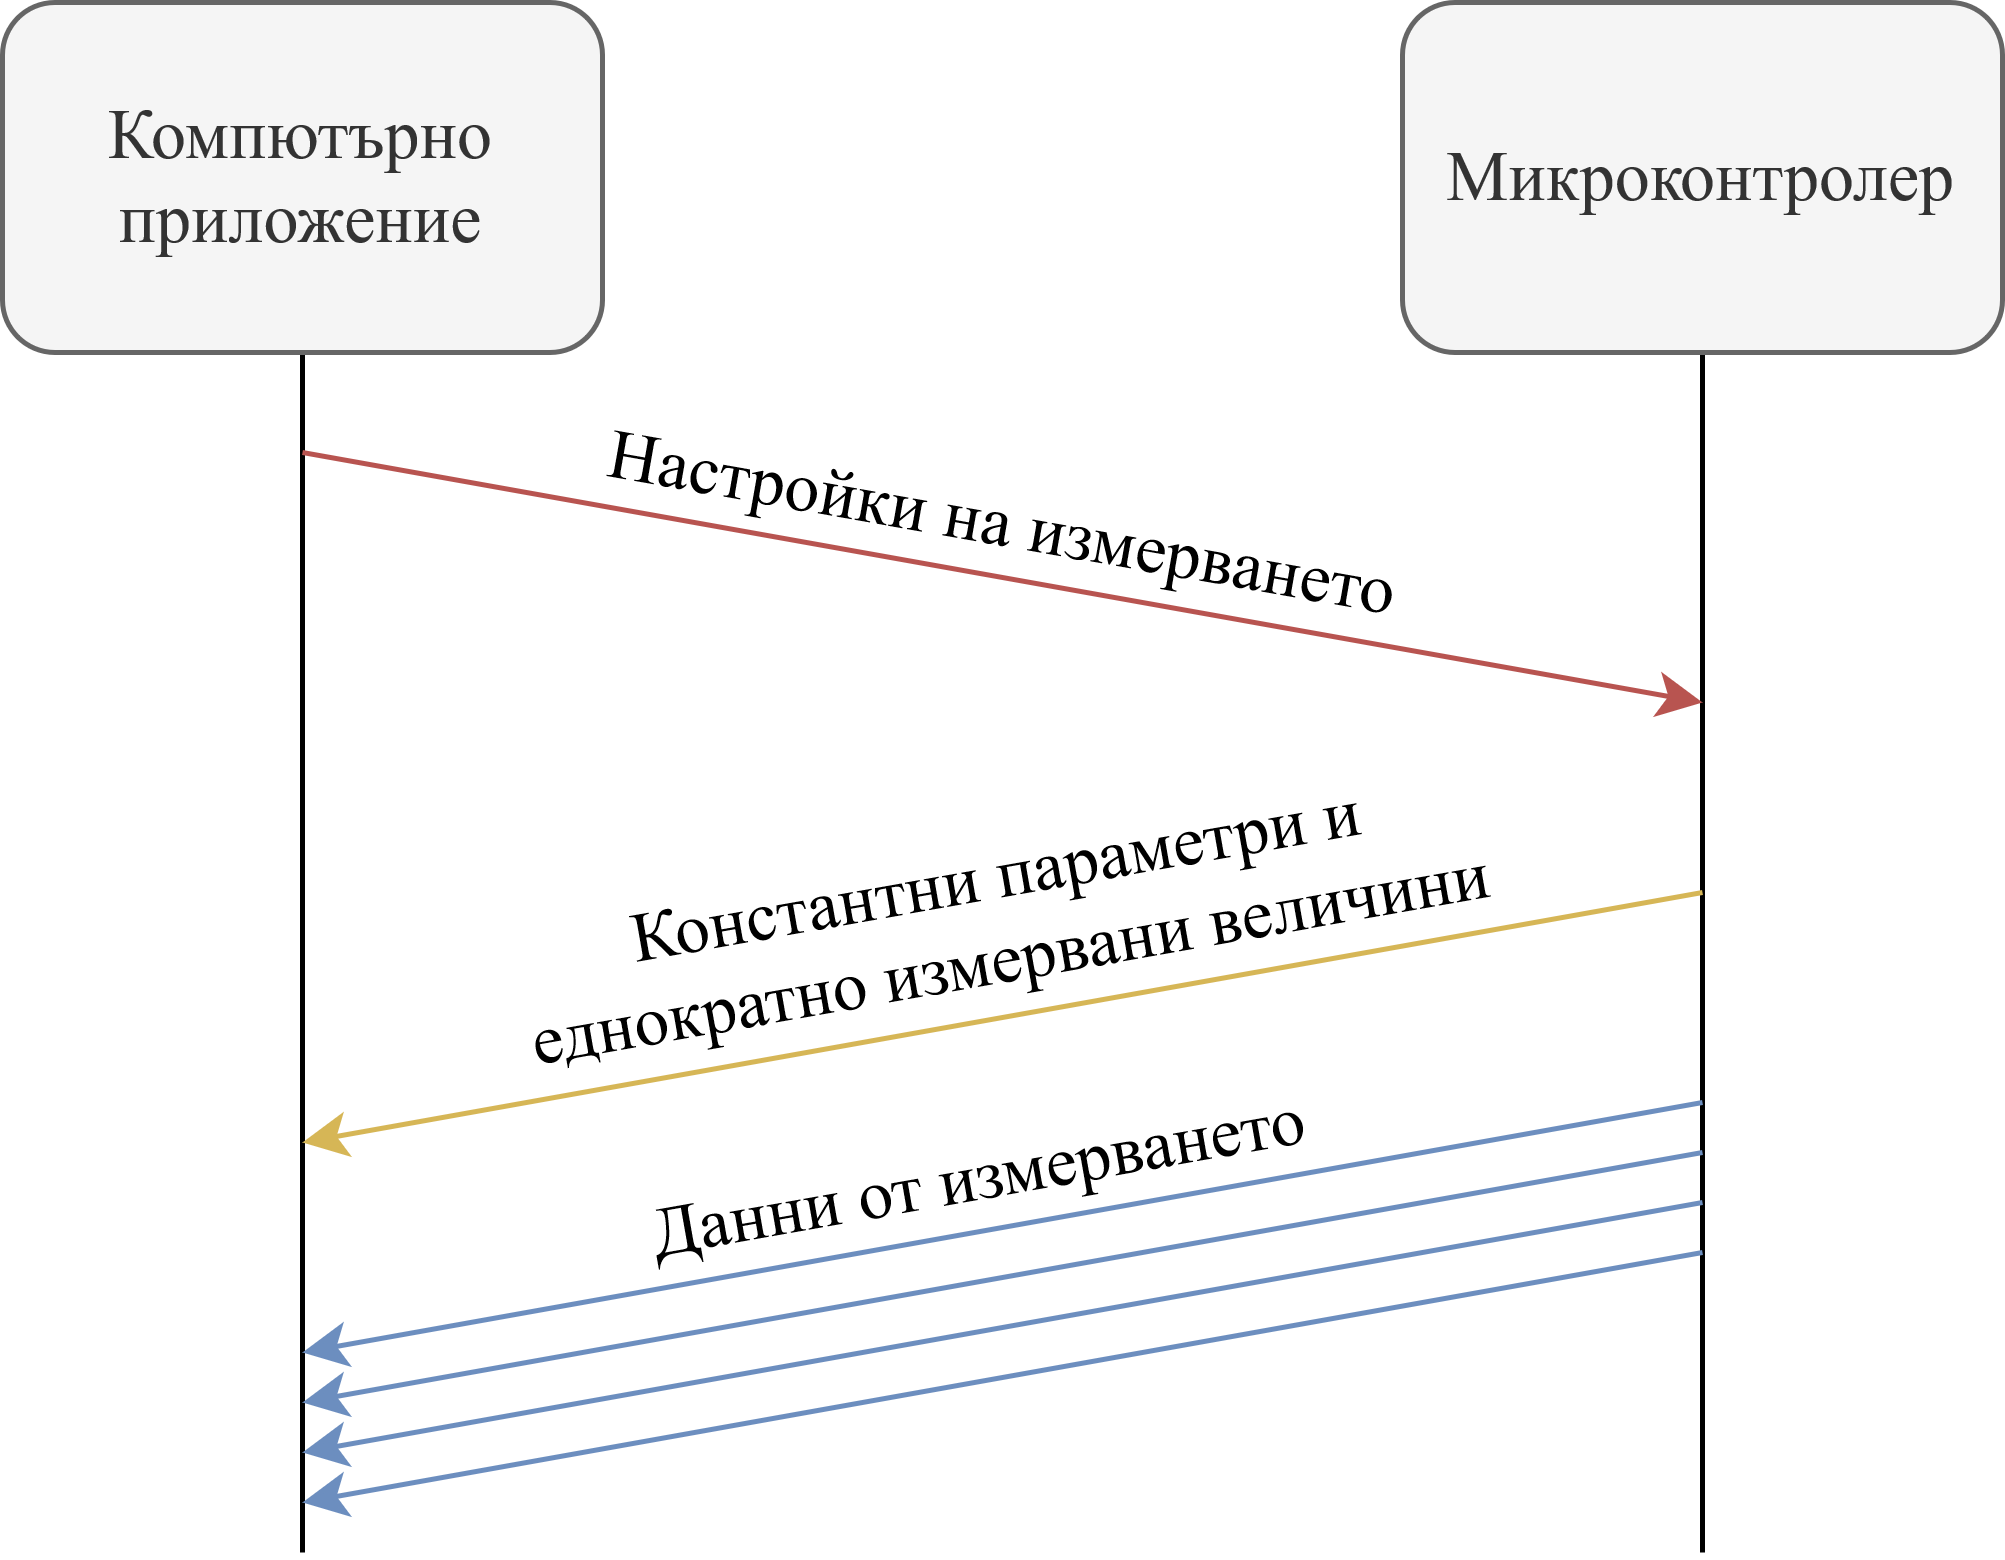

The diagram above was exported from draw.io. Its source (the exported page's mxGraphModel, read from the mxfile embedded in the PNG):
<mxGraphModel dx="1562" dy="826" grid="1" gridSize="10" guides="1" tooltips="1" connect="1" arrows="1" fold="1" page="1" pageScale="1" pageWidth="850" pageHeight="1100" math="0" shadow="0">
  <root>
    <mxCell id="0" />
    <mxCell id="1" parent="0" />
    <mxCell id="Dsg8_6QIMpOwmejjpKoG-6" style="edgeStyle=orthogonalEdgeStyle;rounded=0;orthogonalLoop=1;jettySize=auto;html=1;endArrow=none;endFill=0;exitX=0.5;exitY=1;exitDx=0;exitDy=0;" edge="1" parent="1" source="Dsg8_6QIMpOwmejjpKoG-1">
      <mxGeometry relative="1" as="geometry">
        <mxPoint x="260" y="400" as="targetPoint" />
        <mxPoint x="259.73857142857145" y="160" as="sourcePoint" />
      </mxGeometry>
    </mxCell>
    <mxCell id="Dsg8_6QIMpOwmejjpKoG-1" value="Компютърно приложение" style="rounded=1;whiteSpace=wrap;html=1;fontFamily=Times New Roman;fontSize=14;fillColor=#f5f5f5;fontColor=#333333;strokeColor=#666666;" vertex="1" parent="1">
      <mxGeometry x="200" y="90" width="120" height="70" as="geometry" />
    </mxCell>
    <mxCell id="Dsg8_6QIMpOwmejjpKoG-7" style="edgeStyle=orthogonalEdgeStyle;rounded=0;orthogonalLoop=1;jettySize=auto;html=1;endArrow=none;endFill=0;exitX=0.5;exitY=1;exitDx=0;exitDy=0;" edge="1" parent="1" source="Dsg8_6QIMpOwmejjpKoG-2">
      <mxGeometry relative="1" as="geometry">
        <mxPoint x="540" y="400" as="targetPoint" />
        <mxPoint x="539.7385714285715" y="160" as="sourcePoint" />
      </mxGeometry>
    </mxCell>
    <mxCell id="Dsg8_6QIMpOwmejjpKoG-2" value="Микроконтролер" style="rounded=1;whiteSpace=wrap;html=1;fontFamily=Times New Roman;fontSize=14;fillColor=#f5f5f5;fontColor=#333333;strokeColor=#666666;" vertex="1" parent="1">
      <mxGeometry x="480" y="90" width="120" height="70" as="geometry" />
    </mxCell>
    <mxCell id="Dsg8_6QIMpOwmejjpKoG-3" value="" style="endArrow=classic;html=1;rounded=0;fillColor=#f8cecc;strokeColor=#b85450;" edge="1" parent="1">
      <mxGeometry width="50" height="50" relative="1" as="geometry">
        <mxPoint x="260" y="180" as="sourcePoint" />
        <mxPoint x="540" y="230" as="targetPoint" />
      </mxGeometry>
    </mxCell>
    <mxCell id="Dsg8_6QIMpOwmejjpKoG-5" value="Настройки на измерването" style="text;html=1;align=center;verticalAlign=middle;resizable=0;points=[];autosize=1;strokeColor=none;fillColor=none;fontSize=14;fontFamily=Times New Roman;rotation=10;" vertex="1" parent="1">
      <mxGeometry x="310" y="179" width="180" height="30" as="geometry" />
    </mxCell>
    <mxCell id="Dsg8_6QIMpOwmejjpKoG-8" value="" style="endArrow=classic;html=1;rounded=0;fillColor=#fff2cc;strokeColor=#d6b656;" edge="1" parent="1">
      <mxGeometry width="50" height="50" relative="1" as="geometry">
        <mxPoint x="540" y="268" as="sourcePoint" />
        <mxPoint x="260" y="318" as="targetPoint" />
      </mxGeometry>
    </mxCell>
    <mxCell id="Dsg8_6QIMpOwmejjpKoG-9" value="&lt;div&gt;Константни параметри и&lt;/div&gt;&lt;div&gt;еднократно измервани величини&lt;br&gt;&lt;/div&gt;" style="text;html=1;align=center;verticalAlign=middle;resizable=0;points=[];autosize=1;strokeColor=none;fillColor=none;fontSize=14;fontFamily=Times New Roman;rotation=-10;" vertex="1" parent="1">
      <mxGeometry x="290" y="248" width="220" height="50" as="geometry" />
    </mxCell>
    <mxCell id="Dsg8_6QIMpOwmejjpKoG-12" value="" style="endArrow=classic;html=1;rounded=0;fillColor=#dae8fc;strokeColor=#6c8ebf;" edge="1" parent="1">
      <mxGeometry width="50" height="50" relative="1" as="geometry">
        <mxPoint x="540" y="310" as="sourcePoint" />
        <mxPoint x="260" y="360" as="targetPoint" />
      </mxGeometry>
    </mxCell>
    <mxCell id="Dsg8_6QIMpOwmejjpKoG-13" value="Данни от измерването" style="text;html=1;align=center;verticalAlign=middle;resizable=0;points=[];autosize=1;strokeColor=none;fillColor=none;fontSize=14;fontFamily=Times New Roman;rotation=-10;" vertex="1" parent="1">
      <mxGeometry x="315" y="310" width="160" height="30" as="geometry" />
    </mxCell>
    <mxCell id="Dsg8_6QIMpOwmejjpKoG-14" value="" style="endArrow=classic;html=1;rounded=0;fillColor=#dae8fc;strokeColor=#6c8ebf;" edge="1" parent="1">
      <mxGeometry width="50" height="50" relative="1" as="geometry">
        <mxPoint x="540" y="320" as="sourcePoint" />
        <mxPoint x="260" y="370" as="targetPoint" />
      </mxGeometry>
    </mxCell>
    <mxCell id="Dsg8_6QIMpOwmejjpKoG-15" value="" style="endArrow=classic;html=1;rounded=0;fillColor=#dae8fc;strokeColor=#6c8ebf;" edge="1" parent="1">
      <mxGeometry width="50" height="50" relative="1" as="geometry">
        <mxPoint x="540" y="330" as="sourcePoint" />
        <mxPoint x="260" y="380" as="targetPoint" />
      </mxGeometry>
    </mxCell>
    <mxCell id="Dsg8_6QIMpOwmejjpKoG-16" value="" style="endArrow=classic;html=1;rounded=0;fillColor=#dae8fc;strokeColor=#6c8ebf;" edge="1" parent="1">
      <mxGeometry width="50" height="50" relative="1" as="geometry">
        <mxPoint x="540" y="340" as="sourcePoint" />
        <mxPoint x="260" y="390" as="targetPoint" />
      </mxGeometry>
    </mxCell>
  </root>
</mxGraphModel>